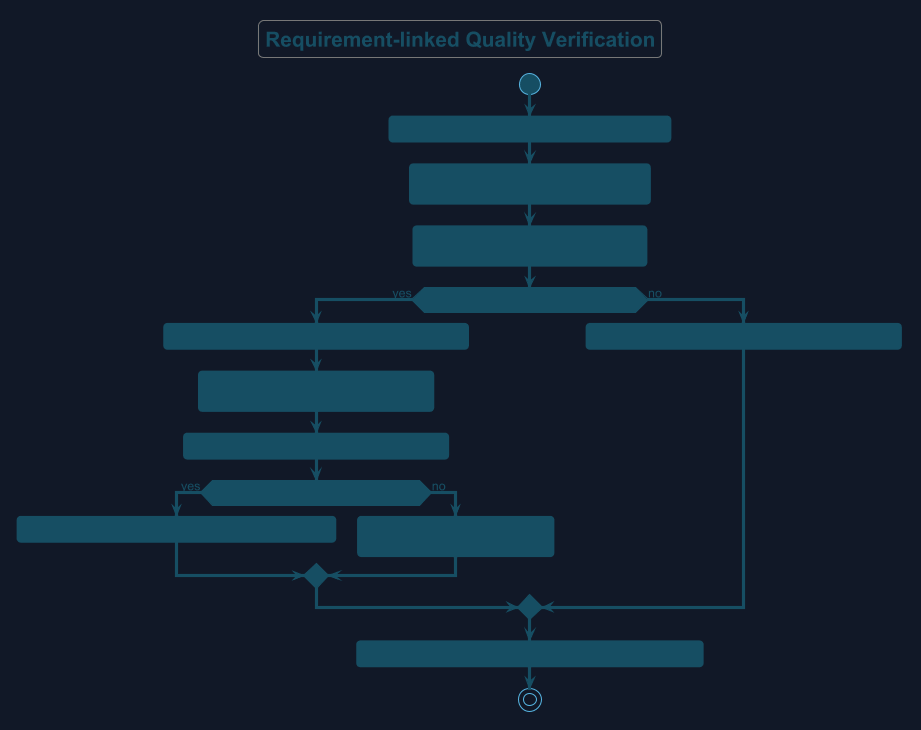

The diagram above was rendered by PlantUML. Its source (embedded in the PNG):
@startuml
!theme cyborg
skinparam backgroundColor #111827
skinparam defaultFontColor #F3F4F6
skinparam ArrowColor #CBD5E1
skinparam backgroundColor #111827
skinparam defaultFontName Arial
skinparam defaultFontColor #164E63
skinparam ArrowColor #164E63
skinparam shadowing false
skinparam activity {
 BackgroundColor #164E63
 BorderColor #164E63
 FontColor #164E63
 DiamondBackgroundColor #164E63
 DiamondBorderColor #164E63
 DiamondFontColor #164E63
 StartColor #164E63
 EndColor #164E63
}
title Requirement-linked Quality Verification
start
:Select governing criterion and preserve its status;
:Identify candidate revision, configuration,
environment and representative workload;
:Define observable expected behavior
and applicable measurement / threshold;
if (Required inputs and targets resolved?) then (yes)
 :Run scoped normal, concurrent and failure scenarios;
 :Collect bounded metrics, outcomes
and recovery / accessibility observations;
 :Compare actual results with governing criteria;
 if (Criteria met with adequate evidence?) then (yes)
  :Attach evidence and limitations to RTM / release record;
 else (no)
  :Record failure, affected capability
and corrective work;
 endif
else (no)
 :Record unresolved input, owner and required evidence;
endif
:Keep affected gate open until evidence supports acceptance;
stop
@enduml